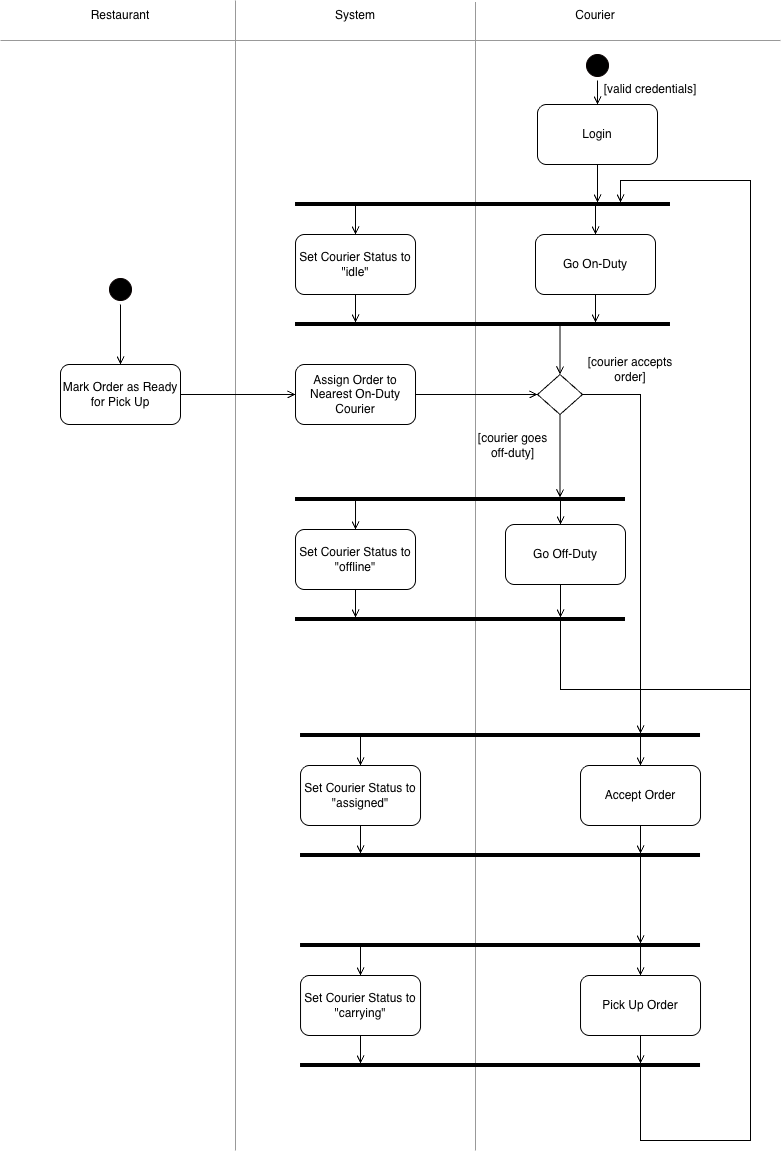

The diagram above was exported from draw.io. Its source (the exported page's mxGraphModel, read from the mxfile embedded in the PNG):
<mxGraphModel dx="1415" dy="924" grid="1" gridSize="10" guides="1" tooltips="1" connect="1" arrows="1" fold="1" page="1" pageScale="1" pageWidth="827" pageHeight="1169" math="0" shadow="0">
  <root>
    <mxCell id="0" />
    <mxCell id="1" parent="0" />
    <mxCell id="MDH2kGl8ynVUAnHKMQhp-7" parent="1" style="text;html=1;whiteSpace=wrap;strokeColor=none;fillColor=none;align=center;verticalAlign=middle;rounded=0;" value="Courier" vertex="1">
      <mxGeometry height="30" width="60" x="565" as="geometry" />
    </mxCell>
    <mxCell id="MDH2kGl8ynVUAnHKMQhp-78" edge="1" parent="1" source="MDH2kGl8ynVUAnHKMQhp-13" style="edgeStyle=orthogonalEdgeStyle;shape=connector;rounded=0;orthogonalLoop=1;jettySize=auto;html=1;entryX=0.5;entryY=0;entryDx=0;entryDy=0;strokeColor=default;align=center;verticalAlign=middle;fontFamily=Helvetica;fontSize=11;fontColor=default;labelBackgroundColor=default;defaultLabelBackgroundColor=page;endArrow=open;endFill=0;" target="MDH2kGl8ynVUAnHKMQhp-74">
      <mxGeometry relative="1" as="geometry" />
    </mxCell>
    <mxCell id="MDH2kGl8ynVUAnHKMQhp-13" parent="1" style="ellipse;html=1;shape=startState;fillColor=#000000;strokeColor=#080000;fontColor=#143642;" value="" vertex="1">
      <mxGeometry height="30" width="30" x="105" y="274" as="geometry" />
    </mxCell>
    <mxCell id="MDH2kGl8ynVUAnHKMQhp-15" edge="1" parent="1" style="endArrow=none;html=1;rounded=0;strokeColor=#999999;fontColor=#143642;defaultLabelBackgroundColor=page;edgeStyle=orthogonalEdgeStyle;fillColor=#FAE5C7;" value="">
      <mxGeometry height="50" relative="1" width="50" x="0.5185" as="geometry">
        <mxPoint x="475" y="1150" as="sourcePoint" />
        <mxPoint x="475" y="1.5" as="targetPoint" />
      </mxGeometry>
    </mxCell>
    <mxCell id="MDH2kGl8ynVUAnHKMQhp-16" edge="1" parent="1" style="endArrow=none;html=1;rounded=0;strokeColor=#999999;fontColor=#143642;defaultLabelBackgroundColor=page;edgeStyle=orthogonalEdgeStyle;fillColor=#FAE5C7;" value="">
      <mxGeometry height="50" relative="1" width="50" x="-0.1043" as="geometry">
        <mxPoint x="235" y="1150" as="sourcePoint" />
        <mxPoint x="235" as="targetPoint" />
      </mxGeometry>
    </mxCell>
    <mxCell id="MDH2kGl8ynVUAnHKMQhp-17" parent="1" style="text;html=1;whiteSpace=wrap;strokeColor=none;fillColor=none;align=center;verticalAlign=middle;rounded=0;" value="Restaurant" vertex="1">
      <mxGeometry height="30" width="60" x="90" as="geometry" />
    </mxCell>
    <mxCell id="MDH2kGl8ynVUAnHKMQhp-124" edge="1" parent="1" source="MDH2kGl8ynVUAnHKMQhp-27" style="edgeStyle=orthogonalEdgeStyle;shape=connector;rounded=0;orthogonalLoop=1;jettySize=auto;html=1;strokeColor=default;align=center;verticalAlign=middle;fontFamily=Helvetica;fontSize=11;fontColor=default;labelBackgroundColor=default;defaultLabelBackgroundColor=page;endArrow=open;endFill=0;" target="MDH2kGl8ynVUAnHKMQhp-118">
      <mxGeometry relative="1" x="0.0161" as="geometry">
        <Array as="points">
          <mxPoint x="355" y="310" />
          <mxPoint x="355" y="310" />
        </Array>
      </mxGeometry>
    </mxCell>
    <mxCell id="MDH2kGl8ynVUAnHKMQhp-27" parent="1" style="rounded=1;whiteSpace=wrap;html=1;roundedPerimeter=1;" value="Set Courier Status to &quot;idle&quot;" vertex="1">
      <mxGeometry height="60" width="120" x="295.02" y="234" as="geometry" />
    </mxCell>
    <mxCell id="MDH2kGl8ynVUAnHKMQhp-28" parent="1" style="text;html=1;whiteSpace=wrap;strokeColor=none;fillColor=none;align=center;verticalAlign=middle;rounded=0;" value="System" vertex="1">
      <mxGeometry height="30" width="60" x="325" as="geometry" />
    </mxCell>
    <mxCell id="MDH2kGl8ynVUAnHKMQhp-70" edge="1" parent="1" style="endArrow=none;html=1;rounded=0;strokeColor=#999999;fontColor=#143642;defaultLabelBackgroundColor=page;edgeStyle=orthogonalEdgeStyle;fillColor=#FAE5C7;" value="">
      <mxGeometry height="50" relative="1" width="50" x="-0.8718" as="geometry">
        <mxPoint y="40" as="sourcePoint" />
        <mxPoint x="780" y="40" as="targetPoint" />
      </mxGeometry>
    </mxCell>
    <mxCell id="MDH2kGl8ynVUAnHKMQhp-102" edge="1" parent="1" source="MDH2kGl8ynVUAnHKMQhp-71" style="edgeStyle=orthogonalEdgeStyle;shape=connector;rounded=0;orthogonalLoop=1;jettySize=auto;html=1;exitX=0.5;exitY=1;exitDx=0;exitDy=0;strokeColor=default;align=center;verticalAlign=middle;fontFamily=Helvetica;fontSize=11;fontColor=default;labelBackgroundColor=default;defaultLabelBackgroundColor=page;endArrow=open;endFill=0;" target="MDH2kGl8ynVUAnHKMQhp-97">
      <mxGeometry relative="1" as="geometry">
        <Array as="points">
          <mxPoint x="355" y="604" />
          <mxPoint x="355" y="604" />
        </Array>
      </mxGeometry>
    </mxCell>
    <mxCell id="MDH2kGl8ynVUAnHKMQhp-71" parent="1" style="rounded=1;whiteSpace=wrap;html=1;roundedPerimeter=1;" value="Set Courier Status to &quot;offline&quot;" vertex="1">
      <mxGeometry height="60" width="120" x="295.01" y="529" as="geometry" />
    </mxCell>
    <mxCell id="MDH2kGl8ynVUAnHKMQhp-134" edge="1" parent="1" source="MDH2kGl8ynVUAnHKMQhp-73" style="edgeStyle=orthogonalEdgeStyle;shape=connector;rounded=0;orthogonalLoop=1;jettySize=auto;html=1;exitX=0.5;exitY=1;exitDx=0;exitDy=0;strokeColor=default;align=center;verticalAlign=middle;fontFamily=Helvetica;fontSize=11;fontColor=default;labelBackgroundColor=default;defaultLabelBackgroundColor=page;endArrow=open;endFill=0;" target="MDH2kGl8ynVUAnHKMQhp-106">
      <mxGeometry relative="1" x="-0.0917" as="geometry">
        <Array as="points">
          <mxPoint x="360" y="840" />
          <mxPoint x="360" y="840" />
        </Array>
      </mxGeometry>
    </mxCell>
    <mxCell id="MDH2kGl8ynVUAnHKMQhp-73" parent="1" style="rounded=1;whiteSpace=wrap;html=1;roundedPerimeter=1;" value="Set Courier Status to &quot;assigned&quot;" vertex="1">
      <mxGeometry height="60" width="120" x="300.02" y="765" as="geometry" />
    </mxCell>
    <mxCell id="MDH2kGl8ynVUAnHKMQhp-80" edge="1" parent="1" source="MDH2kGl8ynVUAnHKMQhp-74" style="edgeStyle=orthogonalEdgeStyle;shape=connector;rounded=0;orthogonalLoop=1;jettySize=auto;html=1;strokeColor=default;align=center;verticalAlign=middle;fontFamily=Helvetica;fontSize=11;fontColor=default;labelBackgroundColor=default;defaultLabelBackgroundColor=page;endArrow=open;endFill=0;entryX=0;entryY=0.5;entryDx=0;entryDy=0;" target="MDH2kGl8ynVUAnHKMQhp-81">
      <mxGeometry relative="1" as="geometry">
        <mxPoint x="595.0000000000002" y="464" as="targetPoint" />
      </mxGeometry>
    </mxCell>
    <mxCell id="MDH2kGl8ynVUAnHKMQhp-74" parent="1" style="rounded=1;whiteSpace=wrap;html=1;roundedPerimeter=1;" value="Mark Order as Ready for Pick Up" vertex="1">
      <mxGeometry height="60" width="120" x="60" y="364" as="geometry" />
    </mxCell>
    <mxCell id="MDH2kGl8ynVUAnHKMQhp-86" edge="1" parent="1" source="MDH2kGl8ynVUAnHKMQhp-81" style="edgeStyle=orthogonalEdgeStyle;shape=connector;rounded=0;orthogonalLoop=1;jettySize=auto;html=1;entryX=0;entryY=0.5;entryDx=0;entryDy=0;strokeColor=default;align=center;verticalAlign=middle;fontFamily=Helvetica;fontSize=11;fontColor=default;labelBackgroundColor=default;defaultLabelBackgroundColor=page;endArrow=open;endFill=0;" target="MDH2kGl8ynVUAnHKMQhp-82">
      <mxGeometry relative="1" as="geometry" />
    </mxCell>
    <mxCell id="MDH2kGl8ynVUAnHKMQhp-81" parent="1" style="rounded=1;whiteSpace=wrap;html=1;roundedPerimeter=1;" value="Assign Order to Nearest On-Duty Courier" vertex="1">
      <mxGeometry height="60" width="120" x="295.01" y="364" as="geometry" />
    </mxCell>
    <mxCell id="MDH2kGl8ynVUAnHKMQhp-90" edge="1" parent="1" source="MDH2kGl8ynVUAnHKMQhp-82" style="edgeStyle=orthogonalEdgeStyle;shape=connector;rounded=0;orthogonalLoop=1;jettySize=auto;html=1;exitX=1;exitY=0.5;exitDx=0;exitDy=0;strokeColor=default;align=center;verticalAlign=middle;fontFamily=Helvetica;fontSize=11;fontColor=default;labelBackgroundColor=default;defaultLabelBackgroundColor=page;endArrow=open;endFill=0;" target="MDH2kGl8ynVUAnHKMQhp-105">
      <mxGeometry relative="1" x="-0.1233" as="geometry">
        <Array as="points">
          <mxPoint x="640" y="394" />
        </Array>
        <mxPoint x="590" y="474.4271844660194" as="targetPoint" />
      </mxGeometry>
    </mxCell>
    <mxCell id="MDH2kGl8ynVUAnHKMQhp-94" edge="1" parent="1" source="MDH2kGl8ynVUAnHKMQhp-82" style="edgeStyle=orthogonalEdgeStyle;shape=connector;rounded=0;orthogonalLoop=1;jettySize=auto;html=1;strokeColor=default;align=center;verticalAlign=middle;fontFamily=Helvetica;fontSize=11;fontColor=default;labelBackgroundColor=default;defaultLabelBackgroundColor=page;endArrow=open;endFill=0;exitX=0.5;exitY=1;exitDx=0;exitDy=0;" target="MDH2kGl8ynVUAnHKMQhp-96">
      <mxGeometry relative="1" x="-0.037" as="geometry">
        <Array as="points">
          <mxPoint x="560" y="454" />
          <mxPoint x="560" y="454" />
        </Array>
        <mxPoint x="565" y="494" as="targetPoint" />
      </mxGeometry>
    </mxCell>
    <mxCell id="MDH2kGl8ynVUAnHKMQhp-82" parent="1" style="rhombus;whiteSpace=wrap;html=1;shapeInside=1;" value="" vertex="1">
      <mxGeometry height="40" width="45.01" x="537" y="374" as="geometry" />
    </mxCell>
    <mxCell id="MDH2kGl8ynVUAnHKMQhp-132" edge="1" parent="1" source="MDH2kGl8ynVUAnHKMQhp-91" style="edgeStyle=orthogonalEdgeStyle;shape=connector;rounded=0;orthogonalLoop=1;jettySize=auto;html=1;exitX=0.5;exitY=1;exitDx=0;exitDy=0;strokeColor=default;align=center;verticalAlign=middle;fontFamily=Helvetica;fontSize=11;fontColor=default;labelBackgroundColor=default;defaultLabelBackgroundColor=page;endArrow=open;endFill=0;" target="MDH2kGl8ynVUAnHKMQhp-106">
      <mxGeometry relative="1" x="-0.0917" as="geometry">
        <Array as="points">
          <mxPoint x="640" y="840" />
          <mxPoint x="640" y="840" />
        </Array>
      </mxGeometry>
    </mxCell>
    <mxCell id="MDH2kGl8ynVUAnHKMQhp-91" parent="1" style="rounded=1;whiteSpace=wrap;html=1;roundedPerimeter=1;" value="Accept Order" vertex="1">
      <mxGeometry height="60" width="120" x="580.01" y="765" as="geometry" />
    </mxCell>
    <mxCell id="MDH2kGl8ynVUAnHKMQhp-100" edge="1" parent="1" source="MDH2kGl8ynVUAnHKMQhp-92" style="edgeStyle=orthogonalEdgeStyle;shape=connector;rounded=0;orthogonalLoop=1;jettySize=auto;html=1;exitX=0.5;exitY=1;exitDx=0;exitDy=0;strokeColor=default;align=center;verticalAlign=middle;fontFamily=Helvetica;fontSize=11;fontColor=default;labelBackgroundColor=default;defaultLabelBackgroundColor=page;endArrow=open;endFill=0;" target="MDH2kGl8ynVUAnHKMQhp-97">
      <mxGeometry relative="1" x="-0.1579" as="geometry">
        <Array as="points">
          <mxPoint x="560" y="584" />
        </Array>
      </mxGeometry>
    </mxCell>
    <mxCell id="MDH2kGl8ynVUAnHKMQhp-92" parent="1" style="rounded=1;whiteSpace=wrap;html=1;roundedPerimeter=1;" value="Go Off-Duty" vertex="1">
      <mxGeometry height="60" width="120" x="505" y="524" as="geometry" />
    </mxCell>
    <mxCell id="MDH2kGl8ynVUAnHKMQhp-101" edge="1" parent="1" source="MDH2kGl8ynVUAnHKMQhp-96" style="edgeStyle=orthogonalEdgeStyle;shape=connector;rounded=0;orthogonalLoop=1;jettySize=auto;html=1;strokeColor=default;align=center;verticalAlign=middle;fontFamily=Helvetica;fontSize=11;fontColor=default;labelBackgroundColor=default;defaultLabelBackgroundColor=page;endArrow=open;endFill=0;" target="MDH2kGl8ynVUAnHKMQhp-92">
      <mxGeometry relative="1" as="geometry">
        <Array as="points">
          <mxPoint x="560" y="514" />
          <mxPoint x="560" y="514" />
        </Array>
      </mxGeometry>
    </mxCell>
    <mxCell id="MDH2kGl8ynVUAnHKMQhp-103" edge="1" parent="1" source="MDH2kGl8ynVUAnHKMQhp-96" style="edgeStyle=orthogonalEdgeStyle;shape=connector;rounded=0;orthogonalLoop=1;jettySize=auto;html=1;entryX=0.5;entryY=0;entryDx=0;entryDy=0;strokeColor=default;align=center;verticalAlign=middle;fontFamily=Helvetica;fontSize=11;fontColor=default;labelBackgroundColor=default;defaultLabelBackgroundColor=page;endArrow=open;endFill=0;" target="MDH2kGl8ynVUAnHKMQhp-71">
      <mxGeometry relative="1" as="geometry">
        <Array as="points">
          <mxPoint x="355.01" y="504" />
          <mxPoint x="355.01" y="504" />
        </Array>
      </mxGeometry>
    </mxCell>
    <mxCell id="MDH2kGl8ynVUAnHKMQhp-96" parent="1" style="line;strokeWidth=4;html=1;perimeter=backbonePerimeter;points=[];outlineConnect=0;" value="" vertex="1">
      <mxGeometry height="10" width="329.99" x="295.01" y="494" as="geometry" />
    </mxCell>
    <mxCell id="MDH2kGl8ynVUAnHKMQhp-113" edge="1" parent="1" source="MDH2kGl8ynVUAnHKMQhp-97" style="edgeStyle=orthogonalEdgeStyle;shape=connector;rounded=0;orthogonalLoop=1;jettySize=auto;html=1;strokeColor=default;align=center;verticalAlign=middle;fontFamily=Helvetica;fontSize=11;fontColor=default;labelBackgroundColor=default;defaultLabelBackgroundColor=page;endArrow=open;endFill=0;" target="MDH2kGl8ynVUAnHKMQhp-117">
      <mxGeometry relative="1" x="-0.7674" as="geometry">
        <Array as="points">
          <mxPoint x="560" y="689" />
          <mxPoint x="750" y="689" />
          <mxPoint x="750" y="180" />
          <mxPoint x="620" y="180" />
        </Array>
        <mxPoint x="490" y="754.0000000000002" as="targetPoint" />
      </mxGeometry>
    </mxCell>
    <mxCell id="MDH2kGl8ynVUAnHKMQhp-97" parent="1" style="line;strokeWidth=4;html=1;perimeter=backbonePerimeter;points=[];outlineConnect=0;" value="" vertex="1">
      <mxGeometry height="10" width="329.99" x="295" y="614" as="geometry" />
    </mxCell>
    <mxCell id="MDH2kGl8ynVUAnHKMQhp-131" edge="1" parent="1" source="MDH2kGl8ynVUAnHKMQhp-105" style="edgeStyle=orthogonalEdgeStyle;shape=connector;rounded=0;orthogonalLoop=1;jettySize=auto;html=1;entryX=0.5;entryY=0;entryDx=0;entryDy=0;strokeColor=default;align=center;verticalAlign=middle;fontFamily=Helvetica;fontSize=11;fontColor=default;labelBackgroundColor=default;defaultLabelBackgroundColor=page;endArrow=open;endFill=0;" target="MDH2kGl8ynVUAnHKMQhp-91">
      <mxGeometry relative="1" as="geometry">
        <Array as="points">
          <mxPoint x="640" y="740" />
          <mxPoint x="640" y="740" />
        </Array>
      </mxGeometry>
    </mxCell>
    <mxCell id="MDH2kGl8ynVUAnHKMQhp-133" edge="1" parent="1" source="MDH2kGl8ynVUAnHKMQhp-105" style="edgeStyle=orthogonalEdgeStyle;shape=connector;rounded=0;orthogonalLoop=1;jettySize=auto;html=1;entryX=0.5;entryY=0;entryDx=0;entryDy=0;strokeColor=default;align=center;verticalAlign=middle;fontFamily=Helvetica;fontSize=11;fontColor=default;labelBackgroundColor=default;defaultLabelBackgroundColor=page;endArrow=open;endFill=0;" target="MDH2kGl8ynVUAnHKMQhp-73">
      <mxGeometry relative="1" as="geometry">
        <Array as="points">
          <mxPoint x="360.02" y="750" />
          <mxPoint x="360.02" y="750" />
        </Array>
      </mxGeometry>
    </mxCell>
    <mxCell id="MDH2kGl8ynVUAnHKMQhp-105" parent="1" style="line;strokeWidth=4;html=1;perimeter=backbonePerimeter;points=[];outlineConnect=0;" value="" vertex="1">
      <mxGeometry height="10" width="399.98" x="300.03" y="730" as="geometry" />
    </mxCell>
    <mxCell id="MDH2kGl8ynVUAnHKMQhp-143" edge="1" parent="1" source="MDH2kGl8ynVUAnHKMQhp-106" style="edgeStyle=orthogonalEdgeStyle;shape=connector;rounded=0;orthogonalLoop=1;jettySize=auto;html=1;strokeColor=default;align=center;verticalAlign=middle;fontFamily=Helvetica;fontSize=11;fontColor=default;labelBackgroundColor=default;defaultLabelBackgroundColor=page;endArrow=open;endFill=0;" target="MDH2kGl8ynVUAnHKMQhp-141">
      <mxGeometry relative="1" as="geometry">
        <Array as="points">
          <mxPoint x="640" y="890" />
          <mxPoint x="640" y="890" />
        </Array>
      </mxGeometry>
    </mxCell>
    <mxCell id="MDH2kGl8ynVUAnHKMQhp-106" parent="1" style="line;strokeWidth=4;html=1;perimeter=backbonePerimeter;points=[];outlineConnect=0;" value="" vertex="1">
      <mxGeometry height="10" width="399.99" x="300.02" y="850" as="geometry" />
    </mxCell>
    <mxCell id="MDH2kGl8ynVUAnHKMQhp-114" edge="1" parent="1" source="MDH2kGl8ynVUAnHKMQhp-109" style="edgeStyle=orthogonalEdgeStyle;shape=connector;rounded=0;orthogonalLoop=1;jettySize=auto;html=1;strokeColor=default;align=center;verticalAlign=middle;fontFamily=Helvetica;fontSize=11;fontColor=default;labelBackgroundColor=default;defaultLabelBackgroundColor=page;endArrow=open;endFill=0;" target="MDH2kGl8ynVUAnHKMQhp-117">
      <mxGeometry relative="1" x="-0.2105" as="geometry">
        <Array as="points">
          <mxPoint x="597" y="190" />
          <mxPoint x="597" y="190" />
        </Array>
        <mxPoint x="609.99" y="194" as="targetPoint" />
      </mxGeometry>
    </mxCell>
    <mxCell id="MDH2kGl8ynVUAnHKMQhp-109" parent="1" style="rounded=1;whiteSpace=wrap;html=1;roundedPerimeter=1;" value="Login" vertex="1">
      <mxGeometry height="60" width="120" x="537" y="104" as="geometry" />
    </mxCell>
    <mxCell id="MDH2kGl8ynVUAnHKMQhp-122" edge="1" parent="1" source="MDH2kGl8ynVUAnHKMQhp-110" style="edgeStyle=orthogonalEdgeStyle;shape=connector;rounded=0;orthogonalLoop=1;jettySize=auto;html=1;strokeColor=default;align=center;verticalAlign=middle;fontFamily=Helvetica;fontSize=11;fontColor=default;labelBackgroundColor=default;defaultLabelBackgroundColor=page;endArrow=open;endFill=0;" target="MDH2kGl8ynVUAnHKMQhp-118">
      <mxGeometry relative="1" x="-0.2019" as="geometry">
        <Array as="points">
          <mxPoint x="595" y="310" />
          <mxPoint x="595" y="310" />
        </Array>
      </mxGeometry>
    </mxCell>
    <mxCell id="MDH2kGl8ynVUAnHKMQhp-110" parent="1" style="rounded=1;whiteSpace=wrap;html=1;roundedPerimeter=1;" value="Go On-Duty" vertex="1">
      <mxGeometry height="60" width="120" x="535" y="234" as="geometry" />
    </mxCell>
    <mxCell id="MDH2kGl8ynVUAnHKMQhp-115" parent="1" style="text;html=1;whiteSpace=wrap;strokeColor=none;fillColor=none;align=center;verticalAlign=middle;rounded=0;" value="[courier accepts order]" vertex="1">
      <mxGeometry height="30" width="100.01" x="579.99" y="354" as="geometry" />
    </mxCell>
    <mxCell id="MDH2kGl8ynVUAnHKMQhp-116" parent="1" style="text;html=1;whiteSpace=wrap;strokeColor=none;fillColor=none;align=center;verticalAlign=middle;rounded=0;" value="[courier goes off-duty]" vertex="1">
      <mxGeometry height="30" width="85.02" x="470" y="430" as="geometry" />
    </mxCell>
    <mxCell id="MDH2kGl8ynVUAnHKMQhp-121" edge="1" parent="1" source="MDH2kGl8ynVUAnHKMQhp-117" style="edgeStyle=orthogonalEdgeStyle;shape=connector;rounded=0;orthogonalLoop=1;jettySize=auto;html=1;strokeColor=default;align=center;verticalAlign=middle;fontFamily=Helvetica;fontSize=11;fontColor=default;labelBackgroundColor=default;defaultLabelBackgroundColor=page;endArrow=open;endFill=0;" target="MDH2kGl8ynVUAnHKMQhp-110">
      <mxGeometry relative="1" as="geometry">
        <Array as="points">
          <mxPoint x="595" y="220" />
          <mxPoint x="595" y="220" />
        </Array>
      </mxGeometry>
    </mxCell>
    <mxCell id="MDH2kGl8ynVUAnHKMQhp-123" edge="1" parent="1" source="MDH2kGl8ynVUAnHKMQhp-117" style="edgeStyle=orthogonalEdgeStyle;shape=connector;rounded=0;orthogonalLoop=1;jettySize=auto;html=1;entryX=0.5;entryY=0;entryDx=0;entryDy=0;strokeColor=default;align=center;verticalAlign=middle;fontFamily=Helvetica;fontSize=11;fontColor=default;labelBackgroundColor=default;defaultLabelBackgroundColor=page;endArrow=open;endFill=0;" target="MDH2kGl8ynVUAnHKMQhp-27">
      <mxGeometry relative="1" as="geometry">
        <Array as="points">
          <mxPoint x="355.02" y="220" />
          <mxPoint x="355.02" y="220" />
        </Array>
      </mxGeometry>
    </mxCell>
    <mxCell id="MDH2kGl8ynVUAnHKMQhp-117" parent="1" style="line;strokeWidth=4;html=1;perimeter=backbonePerimeter;points=[];outlineConnect=0;" value="" vertex="1">
      <mxGeometry height="10" width="374.97" x="295.02" y="199" as="geometry" />
    </mxCell>
    <mxCell id="MDH2kGl8ynVUAnHKMQhp-128" edge="1" parent="1" source="MDH2kGl8ynVUAnHKMQhp-118" style="edgeStyle=orthogonalEdgeStyle;shape=connector;rounded=0;orthogonalLoop=1;jettySize=auto;html=1;entryX=0.5;entryY=0;entryDx=0;entryDy=0;strokeColor=default;align=center;verticalAlign=middle;fontFamily=Helvetica;fontSize=11;fontColor=default;labelBackgroundColor=default;defaultLabelBackgroundColor=page;endArrow=open;endFill=0;" target="MDH2kGl8ynVUAnHKMQhp-82">
      <mxGeometry relative="1" as="geometry">
        <Array as="points">
          <mxPoint x="590" y="324" />
          <mxPoint x="590" y="324" />
        </Array>
      </mxGeometry>
    </mxCell>
    <mxCell id="MDH2kGl8ynVUAnHKMQhp-118" parent="1" style="line;strokeWidth=4;html=1;perimeter=backbonePerimeter;points=[];outlineConnect=0;" value="" vertex="1">
      <mxGeometry height="10" width="374.97" x="295.01" y="319" as="geometry" />
    </mxCell>
    <mxCell id="MDH2kGl8ynVUAnHKMQhp-120" edge="1" parent="1" source="MDH2kGl8ynVUAnHKMQhp-119" style="edgeStyle=orthogonalEdgeStyle;shape=connector;rounded=0;orthogonalLoop=1;jettySize=auto;html=1;entryX=0.5;entryY=0;entryDx=0;entryDy=0;strokeColor=default;align=center;verticalAlign=middle;fontFamily=Helvetica;fontSize=11;fontColor=default;labelBackgroundColor=default;defaultLabelBackgroundColor=page;endArrow=open;endFill=0;" target="MDH2kGl8ynVUAnHKMQhp-109">
      <mxGeometry relative="1" as="geometry" />
    </mxCell>
    <mxCell id="MDH2kGl8ynVUAnHKMQhp-119" parent="1" style="ellipse;html=1;shape=startState;fillColor=#000000;strokeColor=#080000;fontColor=#143642;" value="" vertex="1">
      <mxGeometry height="30" width="30" x="582.01" y="50" as="geometry" />
    </mxCell>
    <mxCell id="MDH2kGl8ynVUAnHKMQhp-126" parent="1" style="text;html=1;whiteSpace=wrap;strokeColor=none;fillColor=none;align=center;verticalAlign=middle;rounded=0;" value="[valid credentials]" vertex="1">
      <mxGeometry height="30" width="100.01" x="600" y="74" as="geometry" />
    </mxCell>
    <mxCell id="MDH2kGl8ynVUAnHKMQhp-135" edge="1" parent="1" source="MDH2kGl8ynVUAnHKMQhp-136" style="edgeStyle=orthogonalEdgeStyle;shape=connector;rounded=0;orthogonalLoop=1;jettySize=auto;html=1;exitX=0.5;exitY=1;exitDx=0;exitDy=0;strokeColor=default;align=center;verticalAlign=middle;fontFamily=Helvetica;fontSize=11;fontColor=default;labelBackgroundColor=default;defaultLabelBackgroundColor=page;endArrow=open;endFill=0;" target="MDH2kGl8ynVUAnHKMQhp-142">
      <mxGeometry relative="1" x="-0.0917" as="geometry">
        <Array as="points">
          <mxPoint x="360.01" y="1050" />
          <mxPoint x="360.01" y="1050" />
        </Array>
      </mxGeometry>
    </mxCell>
    <mxCell id="MDH2kGl8ynVUAnHKMQhp-136" parent="1" style="rounded=1;whiteSpace=wrap;html=1;roundedPerimeter=1;" value="Set Courier Status to &quot;carrying&quot;" vertex="1">
      <mxGeometry height="60" width="120" x="300.03" y="975" as="geometry" />
    </mxCell>
    <mxCell id="MDH2kGl8ynVUAnHKMQhp-137" edge="1" parent="1" source="MDH2kGl8ynVUAnHKMQhp-138" style="edgeStyle=orthogonalEdgeStyle;shape=connector;rounded=0;orthogonalLoop=1;jettySize=auto;html=1;exitX=0.5;exitY=1;exitDx=0;exitDy=0;strokeColor=default;align=center;verticalAlign=middle;fontFamily=Helvetica;fontSize=11;fontColor=default;labelBackgroundColor=default;defaultLabelBackgroundColor=page;endArrow=open;endFill=0;" target="MDH2kGl8ynVUAnHKMQhp-142">
      <mxGeometry relative="1" x="-0.0917" as="geometry">
        <Array as="points">
          <mxPoint x="640.01" y="1050" />
          <mxPoint x="640.01" y="1050" />
        </Array>
      </mxGeometry>
    </mxCell>
    <mxCell id="MDH2kGl8ynVUAnHKMQhp-138" parent="1" style="rounded=1;whiteSpace=wrap;html=1;roundedPerimeter=1;" value="Pick Up Order" vertex="1">
      <mxGeometry height="60" width="120" x="580.02" y="975" as="geometry" />
    </mxCell>
    <mxCell id="MDH2kGl8ynVUAnHKMQhp-139" edge="1" parent="1" source="MDH2kGl8ynVUAnHKMQhp-141" style="edgeStyle=orthogonalEdgeStyle;shape=connector;rounded=0;orthogonalLoop=1;jettySize=auto;html=1;entryX=0.5;entryY=0;entryDx=0;entryDy=0;strokeColor=default;align=center;verticalAlign=middle;fontFamily=Helvetica;fontSize=11;fontColor=default;labelBackgroundColor=default;defaultLabelBackgroundColor=page;endArrow=open;endFill=0;" target="MDH2kGl8ynVUAnHKMQhp-138">
      <mxGeometry relative="1" as="geometry">
        <Array as="points">
          <mxPoint x="640.01" y="950" />
          <mxPoint x="640.01" y="950" />
        </Array>
      </mxGeometry>
    </mxCell>
    <mxCell id="MDH2kGl8ynVUAnHKMQhp-140" edge="1" parent="1" source="MDH2kGl8ynVUAnHKMQhp-141" style="edgeStyle=orthogonalEdgeStyle;shape=connector;rounded=0;orthogonalLoop=1;jettySize=auto;html=1;entryX=0.5;entryY=0;entryDx=0;entryDy=0;strokeColor=default;align=center;verticalAlign=middle;fontFamily=Helvetica;fontSize=11;fontColor=default;labelBackgroundColor=default;defaultLabelBackgroundColor=page;endArrow=open;endFill=0;" target="MDH2kGl8ynVUAnHKMQhp-136">
      <mxGeometry relative="1" as="geometry">
        <Array as="points">
          <mxPoint x="360.03" y="960" />
          <mxPoint x="360.03" y="960" />
        </Array>
      </mxGeometry>
    </mxCell>
    <mxCell id="MDH2kGl8ynVUAnHKMQhp-141" parent="1" style="line;strokeWidth=4;html=1;perimeter=backbonePerimeter;points=[];outlineConnect=0;" value="" vertex="1">
      <mxGeometry height="10" width="399.98" x="300.03999999999996" y="940" as="geometry" />
    </mxCell>
    <mxCell id="MDH2kGl8ynVUAnHKMQhp-147" edge="1" parent="1" source="MDH2kGl8ynVUAnHKMQhp-142" style="edgeStyle=orthogonalEdgeStyle;shape=connector;rounded=0;orthogonalLoop=1;jettySize=auto;html=1;strokeColor=default;align=center;verticalAlign=middle;fontFamily=Helvetica;fontSize=11;fontColor=default;labelBackgroundColor=default;defaultLabelBackgroundColor=page;endArrow=open;endFill=0;" target="MDH2kGl8ynVUAnHKMQhp-117">
      <mxGeometry relative="1" x="-0.8076" as="geometry">
        <Array as="points">
          <mxPoint x="640" y="1140" />
          <mxPoint x="750" y="1140" />
          <mxPoint x="750" y="180" />
          <mxPoint x="620" y="180" />
        </Array>
        <mxPoint x="780" y="90" as="targetPoint" />
      </mxGeometry>
    </mxCell>
    <mxCell id="MDH2kGl8ynVUAnHKMQhp-142" parent="1" style="line;strokeWidth=4;html=1;perimeter=backbonePerimeter;points=[];outlineConnect=0;" value="" vertex="1">
      <mxGeometry height="10" width="399.99" x="300.03" y="1060" as="geometry" />
    </mxCell>
  </root>
</mxGraphModel>